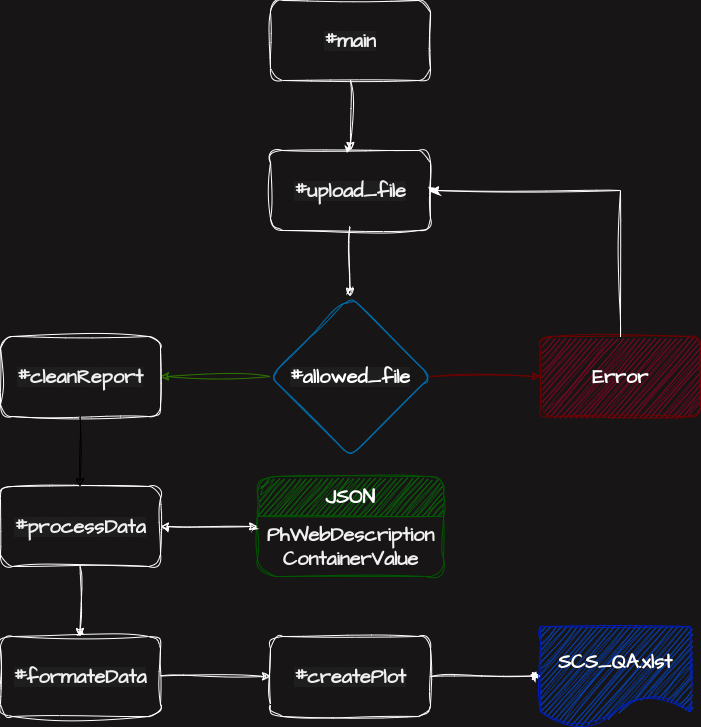

The diagram above was exported from draw.io. Its source (the exported page's mxGraphModel, read from the mxfile embedded in the PNG):
<mxGraphModel dx="1056" dy="559" grid="1" gridSize="10" guides="1" tooltips="1" connect="1" arrows="0" fold="1" page="1" pageScale="1" pageWidth="850" pageHeight="1100" background="#171515" math="0" shadow="1">
  <root>
    <mxCell id="0" />
    <mxCell id="1" parent="0" />
    <mxCell id="9" value="&lt;div style=&quot;background-color: rgb(30, 30, 30); font-size: 20px; line-height: 20px;&quot;&gt;&lt;span style=&quot;font-size: 20px;&quot;&gt;#&lt;/span&gt;&lt;span style=&quot;font-size: 20px;&quot;&gt;main&lt;/span&gt;&lt;/div&gt;" style="rounded=1;whiteSpace=wrap;html=1;strokeColor=#FFFFFF;fontFamily=Architects Daughter;fontSize=20;fontColor=#F0F0F0;fillColor=#171515;sketch=1;curveFitting=1;jiggle=2;fontSource=https%3A%2F%2Ffonts.googleapis.com%2Fcss%3Ffamily%3DArchitects%2BDaughter;fontStyle=1" parent="1" vertex="1">
      <mxGeometry x="370" y="100" width="160" height="80" as="geometry" />
    </mxCell>
    <mxCell id="10" value="" style="endArrow=classic;html=1;fontFamily=Architects Daughter;fontSize=20;fontColor=#F0F0F0;exitX=0.5;exitY=1;exitDx=0;exitDy=0;entryX=0.5;entryY=0;entryDx=0;entryDy=0;sketch=1;curveFitting=1;jiggle=2;fontSource=https%3A%2F%2Ffonts.googleapis.com%2Fcss%3Ffamily%3DArchitects%2BDaughter;fontStyle=1;fillColor=#ffff88;strokeColor=#FFFFFF;" parent="1" source="9" target="21" edge="1">
      <mxGeometry width="50" height="50" relative="1" as="geometry">
        <mxPoint x="400" y="330" as="sourcePoint" />
        <mxPoint x="450" y="220" as="targetPoint" />
      </mxGeometry>
    </mxCell>
    <mxCell id="21" value="&lt;div style=&quot;background-color: rgb(30, 30, 30); font-size: 20px; line-height: 20px;&quot;&gt;&lt;span style=&quot;font-size: 20px;&quot;&gt;#upload_file&lt;/span&gt;&lt;/div&gt;" style="rounded=1;whiteSpace=wrap;html=1;strokeColor=#FFFFFF;fontFamily=Architects Daughter;fontSize=20;fontColor=#F0F0F0;fillColor=#171515;sketch=1;curveFitting=1;jiggle=2;fontSource=https%3A%2F%2Ffonts.googleapis.com%2Fcss%3Ffamily%3DArchitects%2BDaughter;fontStyle=1" parent="1" vertex="1">
      <mxGeometry x="370" y="250" width="160" height="80" as="geometry" />
    </mxCell>
    <mxCell id="22" value="&lt;div style=&quot;background-color: rgb(30, 30, 30); font-size: 20px; line-height: 20px;&quot;&gt;&lt;span style=&quot;font-size: 20px;&quot;&gt;#allowed_file&lt;/span&gt;&lt;/div&gt;" style="rhombus;whiteSpace=wrap;html=1;strokeColor=#006EAF;fontFamily=Architects Daughter;fontSize=20;fontColor=#ffffff;fillColor=#171515;rounded=1;sketch=1;curveFitting=1;jiggle=2;fontSource=https%3A%2F%2Ffonts.googleapis.com%2Fcss%3Ffamily%3DArchitects%2BDaughter;fontStyle=1" parent="1" vertex="1">
      <mxGeometry x="370" y="396" width="160" height="160" as="geometry" />
    </mxCell>
    <mxCell id="23" value="" style="endArrow=classic;html=1;fontFamily=Architects Daughter;fontSize=20;fontColor=#F0F0F0;exitX=1;exitY=0.5;exitDx=0;exitDy=0;sketch=1;curveFitting=1;jiggle=2;fontSource=https%3A%2F%2Ffonts.googleapis.com%2Fcss%3Ffamily%3DArchitects%2BDaughter;fontStyle=1;fillColor=#a20025;strokeColor=#6F0000;" parent="1" source="22" edge="1">
      <mxGeometry width="50" height="50" relative="1" as="geometry">
        <mxPoint x="590" y="466" as="sourcePoint" />
        <mxPoint x="640" y="476" as="targetPoint" />
      </mxGeometry>
    </mxCell>
    <mxCell id="27" value="" style="endArrow=classic;html=1;fontFamily=Architects Daughter;fontSize=20;fontColor=#F0F0F0;exitX=0;exitY=0.5;exitDx=0;exitDy=0;sketch=1;curveFitting=1;jiggle=2;fontSource=https%3A%2F%2Ffonts.googleapis.com%2Fcss%3Ffamily%3DArchitects%2BDaughter;fontStyle=1;fillColor=#60a917;strokeColor=#2D7600;" parent="1" source="22" edge="1">
      <mxGeometry width="50" height="50" relative="1" as="geometry">
        <mxPoint x="260" y="475.5" as="sourcePoint" />
        <mxPoint x="260" y="476" as="targetPoint" />
      </mxGeometry>
    </mxCell>
    <mxCell id="29" value="&lt;div style=&quot;background-color: rgb(30, 30, 30); font-size: 20px; line-height: 20px;&quot;&gt;&lt;div style=&quot;line-height: 20px; font-size: 20px;&quot;&gt;&lt;span style=&quot;font-size: 20px;&quot;&gt;#&lt;/span&gt;&lt;span style=&quot;font-size: 20px;&quot;&gt;cleanReport&lt;/span&gt;&lt;/div&gt;&lt;/div&gt;" style="rounded=1;whiteSpace=wrap;html=1;strokeColor=#FFFFFF;fontFamily=Architects Daughter;fontSize=20;fontColor=#F0F0F0;fillColor=#171515;sketch=1;curveFitting=1;jiggle=2;fontSource=https%3A%2F%2Ffonts.googleapis.com%2Fcss%3Ffamily%3DArchitects%2BDaughter;fontStyle=1" parent="1" vertex="1">
      <mxGeometry x="100" y="436" width="160" height="80" as="geometry" />
    </mxCell>
    <mxCell id="30" value="&lt;div style=&quot;background-color: rgb(30, 30, 30); font-size: 20px; line-height: 20px;&quot;&gt;&lt;div style=&quot;line-height: 20px; font-size: 20px;&quot;&gt;&lt;font style=&quot;font-size: 20px;&quot;&gt;#processData&lt;/font&gt;&lt;/div&gt;&lt;/div&gt;" style="rounded=1;whiteSpace=wrap;html=1;strokeColor=#FFFFFF;fontFamily=Architects Daughter;fontSize=20;fontColor=#F0F0F0;fillColor=#171515;sketch=1;curveFitting=1;jiggle=2;fontSource=https%3A%2F%2Ffonts.googleapis.com%2Fcss%3Ffamily%3DArchitects%2BDaughter;fontStyle=1" parent="1" vertex="1">
      <mxGeometry x="100" y="586" width="160" height="80" as="geometry" />
    </mxCell>
    <mxCell id="31" value="" style="endArrow=classic;html=1;fontFamily=Architects Daughter;fontSize=20;fontColor=#F0F0F0;exitX=0.5;exitY=1;exitDx=0;exitDy=0;entryX=0.5;entryY=0;entryDx=0;entryDy=0;sketch=1;curveFitting=1;jiggle=2;fontSource=https%3A%2F%2Ffonts.googleapis.com%2Fcss%3Ffamily%3DArchitects%2BDaughter;fontStyle=1" parent="1" edge="1">
      <mxGeometry width="50" height="50" relative="1" as="geometry">
        <mxPoint x="179.5" y="516" as="sourcePoint" />
        <mxPoint x="179.5" y="586" as="targetPoint" />
      </mxGeometry>
    </mxCell>
    <mxCell id="34" value="" style="endArrow=classic;html=1;fontFamily=Architects Daughter;fontSize=20;fontColor=#F0F0F0;exitX=0.5;exitY=1;exitDx=0;exitDy=0;entryX=0.5;entryY=0;entryDx=0;entryDy=0;sketch=1;curveFitting=1;jiggle=2;fontSource=https%3A%2F%2Ffonts.googleapis.com%2Fcss%3Ffamily%3DArchitects%2BDaughter;fontStyle=1;strokeColor=#FFFFFF;" parent="1" edge="1">
      <mxGeometry width="50" height="50" relative="1" as="geometry">
        <mxPoint x="179.5" y="666" as="sourcePoint" />
        <mxPoint x="179.5" y="736" as="targetPoint" />
      </mxGeometry>
    </mxCell>
    <mxCell id="37" value="JSON" style="swimlane;fontStyle=1;childLayout=stackLayout;horizontal=1;startSize=40;horizontalStack=0;resizeParent=1;resizeParentMax=0;resizeLast=0;collapsible=1;marginBottom=0;whiteSpace=wrap;html=1;fontFamily=Architects Daughter;fontSize=20;rounded=1;sketch=1;curveFitting=1;jiggle=2;fillColor=#008a00;strokeColor=#005700;fontSource=https%3A%2F%2Ffonts.googleapis.com%2Fcss%3Ffamily%3DArchitects%2BDaughter;fontColor=#ffffff;" parent="1" vertex="1">
      <mxGeometry x="357" y="576" width="186" height="100" as="geometry" />
    </mxCell>
    <mxCell id="58" value="PhWebDescription&lt;br style=&quot;font-size: 20px;&quot;&gt;ContainerValue" style="text;html=1;align=center;verticalAlign=middle;resizable=0;points=[];autosize=1;strokeColor=none;fillColor=none;fontSize=20;fontFamily=Architects Daughter;fontColor=#F0F0F0;rounded=1;sketch=1;curveFitting=1;jiggle=2;fontSource=https%3A%2F%2Ffonts.googleapis.com%2Fcss%3Ffamily%3DArchitects%2BDaughter;fontStyle=1" parent="37" vertex="1">
      <mxGeometry y="40" width="186" height="60" as="geometry" />
    </mxCell>
    <mxCell id="41" value="" style="endArrow=classic;startArrow=classic;html=1;fontFamily=Architects Daughter;fontSize=20;fontColor=#F0F0F0;exitX=1;exitY=0.5;exitDx=0;exitDy=0;entryX=0;entryY=0.5;entryDx=0;entryDy=0;sketch=1;curveFitting=1;jiggle=2;fontSource=https%3A%2F%2Ffonts.googleapis.com%2Fcss%3Ffamily%3DArchitects%2BDaughter;fontStyle=1;strokeColor=#FFFFFF;" parent="1" source="30" target="37" edge="1">
      <mxGeometry width="50" height="50" relative="1" as="geometry">
        <mxPoint x="400" y="756" as="sourcePoint" />
        <mxPoint x="370" y="691" as="targetPoint" />
      </mxGeometry>
    </mxCell>
    <mxCell id="42" value="&lt;div style=&quot;background-color: rgb(30, 30, 30); font-size: 20px; line-height: 20px;&quot;&gt;&lt;div style=&quot;line-height: 20px; font-size: 20px;&quot;&gt;&lt;font style=&quot;font-size: 20px;&quot;&gt;#formateData&lt;/font&gt;&lt;/div&gt;&lt;/div&gt;" style="rounded=1;whiteSpace=wrap;html=1;strokeColor=#FFFFFF;fontFamily=Architects Daughter;fontSize=20;fontColor=#F0F0F0;fillColor=#171515;sketch=1;curveFitting=1;jiggle=2;fontSource=https%3A%2F%2Ffonts.googleapis.com%2Fcss%3Ffamily%3DArchitects%2BDaughter;fontStyle=1" parent="1" vertex="1">
      <mxGeometry x="100" y="736" width="160" height="80" as="geometry" />
    </mxCell>
    <mxCell id="44" value="" style="endArrow=classic;html=1;fontFamily=Architects Daughter;fontSize=20;fontColor=#F0F0F0;exitX=1;exitY=0.5;exitDx=0;exitDy=0;entryX=0;entryY=0.5;entryDx=0;entryDy=0;sketch=1;curveFitting=1;jiggle=2;fontSource=https%3A%2F%2Ffonts.googleapis.com%2Fcss%3Ffamily%3DArchitects%2BDaughter;fontStyle=1;strokeColor=#FFFFFF;" parent="1" target="45" edge="1">
      <mxGeometry width="50" height="50" relative="1" as="geometry">
        <mxPoint x="260" y="775.5" as="sourcePoint" />
        <mxPoint x="370" y="775.5" as="targetPoint" />
      </mxGeometry>
    </mxCell>
    <mxCell id="45" value="&lt;div style=&quot;background-color: rgb(30, 30, 30); font-size: 20px; line-height: 20px;&quot;&gt;&lt;div style=&quot;line-height: 20px; font-size: 20px;&quot;&gt;&lt;font style=&quot;font-size: 20px;&quot;&gt;#createPlot&lt;/font&gt;&lt;/div&gt;&lt;/div&gt;" style="rounded=1;whiteSpace=wrap;html=1;strokeColor=#FFFFFF;fontFamily=Architects Daughter;fontSize=20;fontColor=#F0F0F0;fillColor=#171515;sketch=1;curveFitting=1;jiggle=2;fontSource=https%3A%2F%2Ffonts.googleapis.com%2Fcss%3Ffamily%3DArchitects%2BDaughter;fontStyle=1" parent="1" vertex="1">
      <mxGeometry x="370" y="736" width="160" height="80" as="geometry" />
    </mxCell>
    <mxCell id="48" value="" style="endArrow=classic;html=1;fontFamily=Architects Daughter;fontSize=20;fontColor=#F0F0F0;exitX=1;exitY=0.5;exitDx=0;exitDy=0;sketch=1;curveFitting=1;jiggle=2;fontSource=https%3A%2F%2Ffonts.googleapis.com%2Fcss%3Ffamily%3DArchitects%2BDaughter;fontStyle=1;strokeColor=#FFFFFF;" parent="1" source="45" edge="1">
      <mxGeometry width="50" height="50" relative="1" as="geometry">
        <mxPoint x="530" y="775.5" as="sourcePoint" />
        <mxPoint x="640" y="775.5" as="targetPoint" />
      </mxGeometry>
    </mxCell>
    <mxCell id="53" value="Error" style="rounded=1;whiteSpace=wrap;html=1;strokeColor=#6F0000;fontFamily=Architects Daughter;fontSize=20;fontColor=#ffffff;fillColor=#a20025;sketch=1;curveFitting=1;jiggle=2;fontSource=https%3A%2F%2Ffonts.googleapis.com%2Fcss%3Ffamily%3DArchitects%2BDaughter;fontStyle=1" parent="1" vertex="1">
      <mxGeometry x="640" y="436" width="160" height="80" as="geometry" />
    </mxCell>
    <mxCell id="55" value="" style="endArrow=none;html=1;fontFamily=Architects Daughter;fontSize=20;fontColor=#F0F0F0;exitX=0.5;exitY=0;exitDx=0;exitDy=0;sketch=1;curveFitting=1;jiggle=2;fontSource=https%3A%2F%2Ffonts.googleapis.com%2Fcss%3Ffamily%3DArchitects%2BDaughter;fontStyle=1;strokeColor=#FFFFFF;" parent="1" source="53" edge="1">
      <mxGeometry width="50" height="50" relative="1" as="geometry">
        <mxPoint x="400" y="330" as="sourcePoint" />
        <mxPoint x="720" y="290" as="targetPoint" />
      </mxGeometry>
    </mxCell>
    <mxCell id="56" value="" style="endArrow=classic;html=1;fontFamily=Architects Daughter;fontSize=20;fontColor=#F0F0F0;entryX=1;entryY=0.5;entryDx=0;entryDy=0;sketch=1;curveFitting=1;jiggle=2;fontSource=https%3A%2F%2Ffonts.googleapis.com%2Fcss%3Ffamily%3DArchitects%2BDaughter;fontStyle=1;strokeColor=#FFFFFF;" parent="1" target="21" edge="1">
      <mxGeometry width="50" height="50" relative="1" as="geometry">
        <mxPoint x="720" y="290" as="sourcePoint" />
        <mxPoint x="450" y="280" as="targetPoint" />
      </mxGeometry>
    </mxCell>
    <mxCell id="60" value="SCS_QA.xlst" style="shape=document;whiteSpace=wrap;html=1;boundedLbl=1;strokeColor=#001DBC;fontFamily=Architects Daughter;fontSize=20;fontColor=#ffffff;fillColor=#0050ef;rounded=1;sketch=1;curveFitting=1;jiggle=2;fontSource=https%3A%2F%2Ffonts.googleapis.com%2Fcss%3Ffamily%3DArchitects%2BDaughter;fontStyle=1" parent="1" vertex="1">
      <mxGeometry x="640" y="726" width="150" height="100" as="geometry" />
    </mxCell>
    <mxCell id="61" value="" style="endArrow=classic;html=1;fontFamily=Architects Daughter;fontSize=20;fontColor=#F0F0F0;exitX=0.5;exitY=1;exitDx=0;exitDy=0;entryX=0.5;entryY=0;entryDx=0;entryDy=0;sketch=1;curveFitting=1;jiggle=2;fontSource=https%3A%2F%2Ffonts.googleapis.com%2Fcss%3Ffamily%3DArchitects%2BDaughter;fontStyle=1;strokeColor=#FFFFFF;" parent="1" edge="1">
      <mxGeometry width="50" height="50" relative="1" as="geometry">
        <mxPoint x="449.5" y="326" as="sourcePoint" />
        <mxPoint x="449.5" y="396" as="targetPoint" />
      </mxGeometry>
    </mxCell>
  </root>
</mxGraphModel>